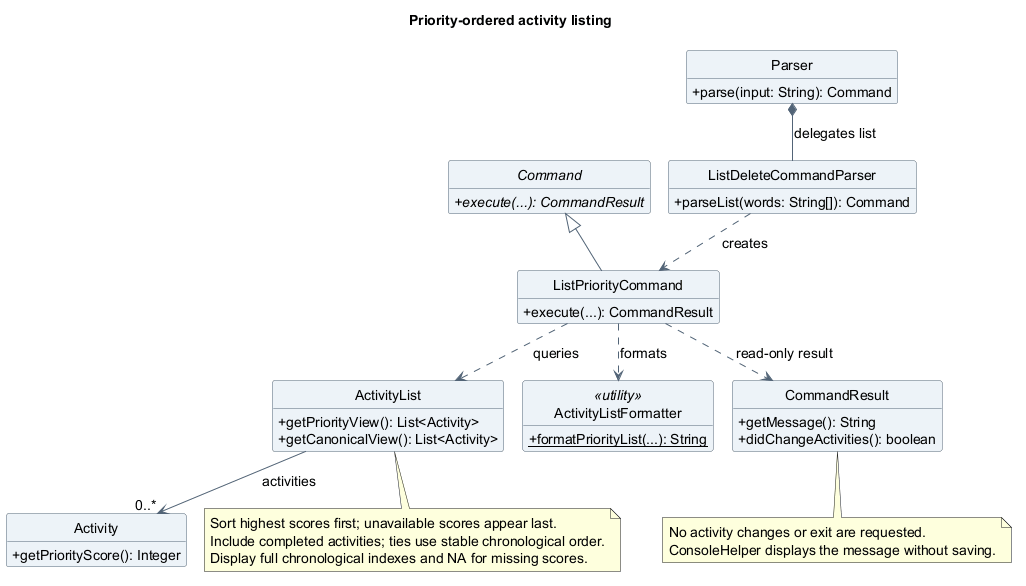

The diagram above was rendered by PlantUML. Its source (embedded in the PNG):
@startuml
!pragma layout smetana
title Priority-ordered activity listing
skinparam backgroundColor white
skinparam shadowing false
skinparam defaultFontName SansSerif
skinparam defaultFontSize 14
skinparam ArrowColor #526477
skinparam classAttributeIconSize 0
skinparam classBackgroundColor #EDF3F8
skinparam classBorderColor #526477
hide circle
hide empty members

abstract class Command {
  {abstract} +execute(...): CommandResult
}
class Parser {
  +parse(input: String): Command
}
class ListDeleteCommandParser {
  +parseList(words: String[]): Command
}
class ListPriorityCommand {
  +execute(...): CommandResult
}
class ActivityList {
  +getPriorityView(): List<Activity>
  +getCanonicalView(): List<Activity>
}
class Activity {
  +getPriorityScore(): Integer
}
class ActivityListFormatter <<utility>> {
  {static} +formatPriorityList(...): String
}
class CommandResult {
  +getMessage(): String
  +didChangeActivities(): boolean
}
Command <|-- ListPriorityCommand
Parser *-- ListDeleteCommandParser : delegates list
ListDeleteCommandParser ..> ListPriorityCommand : creates
ListPriorityCommand ..> ActivityList : queries
ListPriorityCommand ..> ActivityListFormatter : formats
ListPriorityCommand ..> CommandResult : read-only result
ActivityList --> "0..*" Activity : activities
note bottom of ActivityList
  Sort highest scores first; unavailable scores appear last.
  Include completed activities; ties use stable chronological order.
  Display full chronological indexes and NA for missing scores.
end note
note bottom of CommandResult
  No activity changes or exit are requested.
  ConsoleHelper displays the message without saving.
end note
@enduml